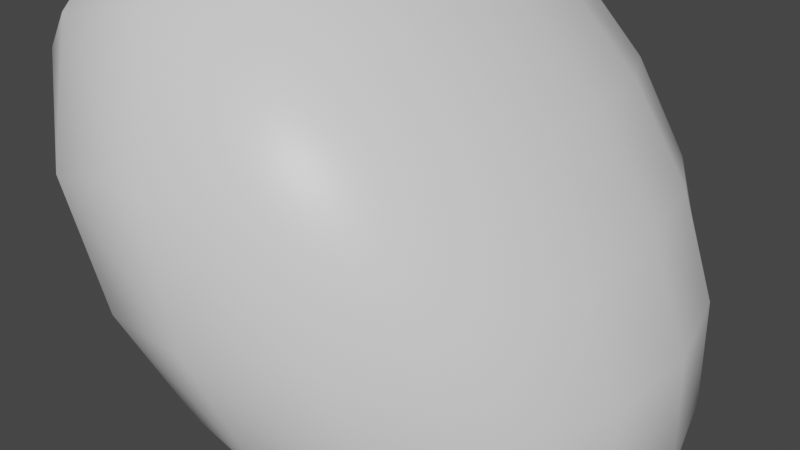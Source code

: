 # Source: Rock3.blend  (saved by Blender 2.90.8; exported with 4.5.12 LTS)
import bpy
from mathutils import Matrix  # noqa: F401  (used for matrix-valued properties, if any)

bpy.ops.wm.read_factory_settings(use_empty=True)
scene = bpy.context.scene
scene.name = 'Scene'

# ---- collections
col_collection = bpy.data.collections.new('Collection'); scene.collection.children.link(col_collection)

# ---- materials (node trees are filled in below, after node groups)
mat_material = bpy.data.materials.new('Material')
mat_material.alpha_threshold = 0.0
mat_material.use_transparent_shadow = False
mat_material.line_color = (0.0, 0.0, 0.0, 1.0)

# ---- material node trees
mat_material.use_nodes = True; mat_material.node_tree.nodes.clear()
_N = mat_material.node_tree.nodes; _L = mat_material.node_tree.links
n0 = _N.new('ShaderNodeOutputMaterial'); n0.name = 'Material Output'; n0.location = (300, 300)
n1 = _N.new('ShaderNodeBsdfPrincipled'); n1.name = 'Principled BSDF'; n1.location = (10, 300)
n1.distribution = 'GGX'
n1.subsurface_method = 'BURLEY'
n1.inputs[2].default_value = 0.4
n1.inputs[3].default_value = 1.45
n1.inputs[27].default_value = (0.0, 0.0, 0.0, 1.0)
n1.inputs[28].default_value = 1.0
_L.new(n1.outputs[0], n0.inputs[0])
n0.is_active_output = True

# ---- world
world_world = bpy.data.worlds.new('World'); scene.world = world_world
world_world.use_nodes = True; world_world.node_tree.nodes.clear()
_N = world_world.node_tree.nodes; _L = world_world.node_tree.links
n0 = _N.new('ShaderNodeOutputWorld'); n0.name = 'World Output'; n0.location = (300, 300)
n1 = _N.new('ShaderNodeBackground'); n1.name = 'Background'; n1.location = (10, 300)
n1.inputs[0].default_value = (0.05088, 0.05088, 0.05088, 1.0)
_L.new(n1.outputs[0], n0.inputs[0])
n0.is_active_output = True
world_world.color = (0.05088, 0.05088, 0.05088)
world_world.use_sun_shadow = False
world_world.sun_shadow_jitter_overblur = 0.0

# ---- meshes
me_cube = bpy.data.meshes.new('Cube')
me_cube.from_pydata([(-0.9628, 2.313, 1.93), (1.0, 1.0, -1.0), (-0.1107, -1.833, 1.799), (1.0, -1.0, -1.0), (-2.963, 1.648, 1.93), (-1.0, 1.0, -1.0), (-2.7, -2.298, 2.602), (-1.0, -1.0, -1.0)], [], [(0, 4, 6, 2), (3, 2, 6, 7), (7, 6, 4, 5), (5, 1, 3, 7), (1, 0, 2, 3), (5, 4, 0, 1)])
me_cube.polygons.foreach_set('use_smooth', [1, 1, 1, 0, 1, 1])
_uv = me_cube.uv_layers.new(name='UVMap')
_uv.uv.foreach_set('vector', [0.625, 0.5, 0.875, 0.5, 0.875, 0.75, 0.625, 0.75, 0.375, 0.75, 0.625, 0.75, 0.625, 1.0, 0.375, 1.0, 0.375, 0.0, 0.625, 0.0, 0.625, 0.25, 0.375, 0.25, 0.125, 0.5, 0.375, 0.5, 0.375, 0.75, 0.125, 0.75, 0.375, 0.5, 0.625, 0.5, 0.625, 0.75, 0.375, 0.75, 0.375, 0.25, 0.625, 0.25, 0.625, 0.5, 0.375, 0.5])
me_cube.materials.append(mat_material)
me_cube.use_remesh_preserve_volume = False
me_cube.use_remesh_preserve_attributes = False
me_cube.use_mirror_vertex_groups = False
me_cube.update()

# ---- objects
ob_cube = bpy.data.objects.new('Cube', me_cube)

# ---- transforms, parenting, visibility, modifiers, constraints
ob_cube.location = (0.0, 0.0, 0.0)
ob_cube.lock_rotations_4d = False
ob_cube.empty_display_type = 'ARROWS'
ob_cube.lineart.crease_threshold = 0.0
_m = ob_cube.modifiers.new('Subdivision', 'SUBSURF')
_m.uv_smooth = 'PRESERVE_CORNERS'
_m.levels = 4
_m = ob_cube.modifiers.new('Displace', 'DISPLACE')
_m.mid_level = 0.4231
_m.strength = 1.1

# ---- collection membership
col_collection.objects.link(ob_cube)

# ---- scene / render settings (as saved in the file)
scene.frame_start = 1; scene.frame_end = 250; scene.frame_set(1)
scene.render.engine = 'BLENDER_EEVEE_NEXT'
scene.cycles.use_denoising = False
scene.cycles.samples = 128
scene.cycles.sampling_pattern = 'TABULATED_SOBOL'
scene.cycles.use_adaptive_sampling = False
scene.cycles.use_light_tree = False
scene.view_settings.view_transform = 'Filmic'
bpy.context.view_layer.update()

# ---- added for rendering (the .blend has no active camera and no usable light): camera, sun
cam_auto = bpy.data.cameras.new('AutoCamera')
cam_auto.lens = 50.0
cam_auto.sensor_width = 36.0
cam_auto.clip_end = 1000.0
ob_auto_camera = bpy.data.objects.new('AutoCamera', cam_auto)
scene.collection.objects.link(ob_auto_camera)
ob_auto_camera.location = (2.84256, -4.54526, 3.38868)
ob_auto_camera.rotation_euler = (1.09748, -7.21219e-08, 0.694738)
scene.camera = ob_auto_camera
light_auto_sun = bpy.data.lights.new('AutoSun', 'SUN')
light_auto_sun.energy = 3.0
light_auto_sun.angle = 0.0523599
ob_auto_sun = bpy.data.objects.new('AutoSun', light_auto_sun)
scene.collection.objects.link(ob_auto_sun)
ob_auto_sun.rotation_euler = (0.872665, 0.174533, 0.523599)
bpy.context.view_layer.update()
